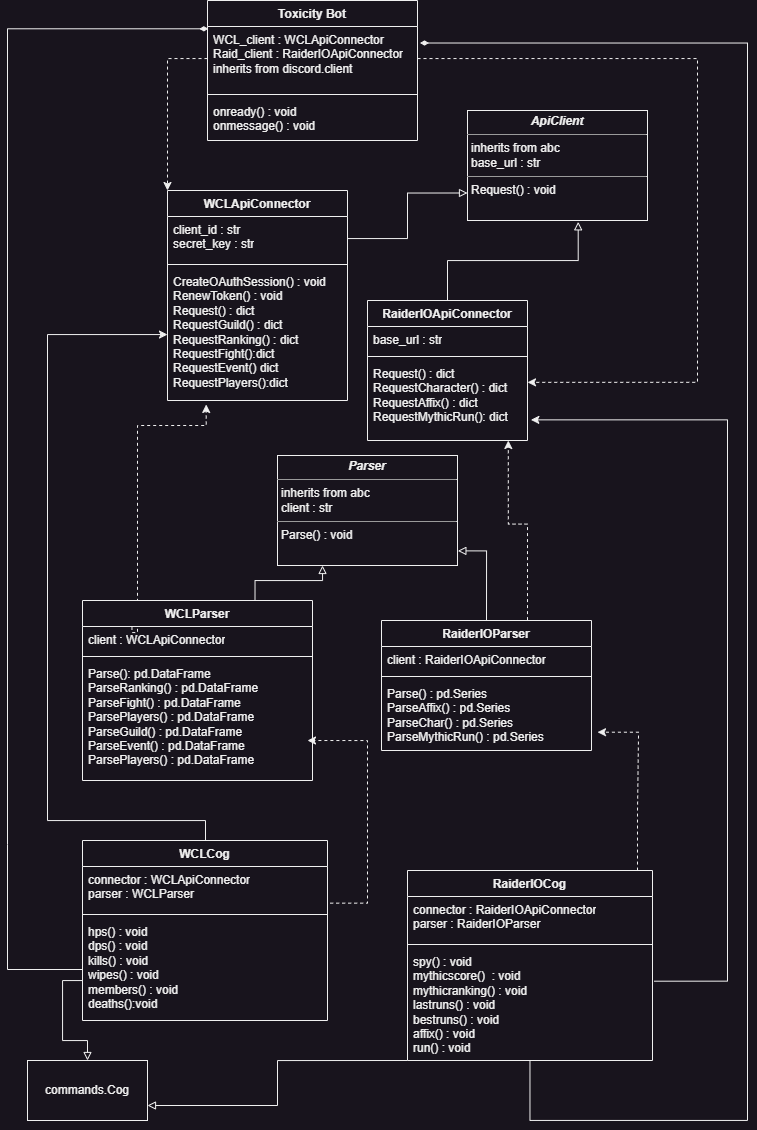

The diagram above was exported from draw.io. Its source (the exported page's mxGraphModel, read from the mxfile embedded in the PNG):
<mxGraphModel dx="2440" dy="1313" grid="1" gridSize="10" guides="1" tooltips="1" connect="1" arrows="1" fold="1" page="1" pageScale="1" pageWidth="827" pageHeight="1169" math="0" shadow="0">
  <root>
    <mxCell id="WIyWlLk6GJQsqaUBKTNV-0" />
    <mxCell id="WIyWlLk6GJQsqaUBKTNV-1" parent="WIyWlLk6GJQsqaUBKTNV-0" />
    <mxCell id="uUhdSEFUtUuGgx_ic_-7-0" value="Toxicity Bot" style="swimlane;fontStyle=1;align=center;verticalAlign=top;childLayout=stackLayout;horizontal=1;startSize=26;horizontalStack=0;resizeParent=1;resizeParentMax=0;resizeLast=0;collapsible=1;marginBottom=0;whiteSpace=wrap;html=1;" parent="WIyWlLk6GJQsqaUBKTNV-1" vertex="1">
      <mxGeometry x="240" y="20" width="210" height="140" as="geometry" />
    </mxCell>
    <mxCell id="uUhdSEFUtUuGgx_ic_-7-1" value="WCL_client : WCLApiConnector&amp;nbsp;&lt;br&gt;Raid_client : RaiderIOApiConnector&lt;br&gt;inherits from discord.client" style="text;strokeColor=none;fillColor=none;align=left;verticalAlign=top;spacingLeft=4;spacingRight=4;overflow=hidden;rotatable=0;points=[[0,0.5],[1,0.5]];portConstraint=eastwest;whiteSpace=wrap;html=1;" parent="uUhdSEFUtUuGgx_ic_-7-0" vertex="1">
      <mxGeometry y="26" width="210" height="64" as="geometry" />
    </mxCell>
    <mxCell id="uUhdSEFUtUuGgx_ic_-7-2" value="" style="line;strokeWidth=1;fillColor=none;align=left;verticalAlign=middle;spacingTop=-1;spacingLeft=3;spacingRight=3;rotatable=0;labelPosition=right;points=[];portConstraint=eastwest;strokeColor=inherit;" parent="uUhdSEFUtUuGgx_ic_-7-0" vertex="1">
      <mxGeometry y="90" width="210" height="8" as="geometry" />
    </mxCell>
    <mxCell id="uUhdSEFUtUuGgx_ic_-7-3" value="onready() : void&lt;br&gt;onmessage() : void" style="text;strokeColor=none;fillColor=none;align=left;verticalAlign=top;spacingLeft=4;spacingRight=4;overflow=hidden;rotatable=0;points=[[0,0.5],[1,0.5]];portConstraint=eastwest;whiteSpace=wrap;html=1;" parent="uUhdSEFUtUuGgx_ic_-7-0" vertex="1">
      <mxGeometry y="98" width="210" height="42" as="geometry" />
    </mxCell>
    <mxCell id="uUhdSEFUtUuGgx_ic_-7-4" value="&lt;p style=&quot;margin:0px;margin-top:4px;text-align:center;&quot;&gt;&lt;b&gt;&lt;i&gt;ApiClient&lt;/i&gt;&lt;/b&gt;&lt;/p&gt;&lt;hr size=&quot;1&quot;&gt;&lt;p style=&quot;margin:0px;margin-left:4px;&quot;&gt;inherits from abc&lt;/p&gt;&lt;p style=&quot;margin:0px;margin-left:4px;&quot;&gt;base_url : str&lt;/p&gt;&lt;hr size=&quot;1&quot;&gt;&lt;p style=&quot;margin:0px;margin-left:4px;&quot;&gt;Request() : void&lt;/p&gt;" style="verticalAlign=top;align=left;overflow=fill;fontSize=12;fontFamily=Helvetica;html=1;whiteSpace=wrap;" parent="WIyWlLk6GJQsqaUBKTNV-1" vertex="1">
      <mxGeometry x="500" y="130" width="180" height="110" as="geometry" />
    </mxCell>
    <mxCell id="F0O_o0pI-9oTjyfYn_gz-6" style="edgeStyle=orthogonalEdgeStyle;rounded=0;orthogonalLoop=1;jettySize=auto;html=1;entryX=0.615;entryY=1.012;entryDx=0;entryDy=0;entryPerimeter=0;endArrow=block;endFill=0;" edge="1" parent="WIyWlLk6GJQsqaUBKTNV-1" source="uUhdSEFUtUuGgx_ic_-7-5" target="uUhdSEFUtUuGgx_ic_-7-4">
      <mxGeometry relative="1" as="geometry" />
    </mxCell>
    <mxCell id="uUhdSEFUtUuGgx_ic_-7-5" value="RaiderIOApiConnector" style="swimlane;fontStyle=1;align=center;verticalAlign=top;childLayout=stackLayout;horizontal=1;startSize=26;horizontalStack=0;resizeParent=1;resizeParentMax=0;resizeLast=0;collapsible=1;marginBottom=0;whiteSpace=wrap;html=1;" parent="WIyWlLk6GJQsqaUBKTNV-1" vertex="1">
      <mxGeometry x="400" y="320" width="160" height="140" as="geometry" />
    </mxCell>
    <mxCell id="uUhdSEFUtUuGgx_ic_-7-6" value="base_url : str" style="text;strokeColor=none;fillColor=none;align=left;verticalAlign=top;spacingLeft=4;spacingRight=4;overflow=hidden;rotatable=0;points=[[0,0.5],[1,0.5]];portConstraint=eastwest;whiteSpace=wrap;html=1;" parent="uUhdSEFUtUuGgx_ic_-7-5" vertex="1">
      <mxGeometry y="26" width="160" height="26" as="geometry" />
    </mxCell>
    <mxCell id="uUhdSEFUtUuGgx_ic_-7-7" value="" style="line;strokeWidth=1;fillColor=none;align=left;verticalAlign=middle;spacingTop=-1;spacingLeft=3;spacingRight=3;rotatable=0;labelPosition=right;points=[];portConstraint=eastwest;strokeColor=inherit;" parent="uUhdSEFUtUuGgx_ic_-7-5" vertex="1">
      <mxGeometry y="52" width="160" height="8" as="geometry" />
    </mxCell>
    <mxCell id="uUhdSEFUtUuGgx_ic_-7-8" value="Request() : dict&lt;br&gt;RequestCharacter() : dict&lt;br&gt;RequestAffix() : dict&lt;br&gt;RequestMythicRun(): dict" style="text;strokeColor=none;fillColor=none;align=left;verticalAlign=top;spacingLeft=4;spacingRight=4;overflow=hidden;rotatable=0;points=[[0,0.5],[1,0.5]];portConstraint=eastwest;whiteSpace=wrap;html=1;" parent="uUhdSEFUtUuGgx_ic_-7-5" vertex="1">
      <mxGeometry y="60" width="160" height="80" as="geometry" />
    </mxCell>
    <mxCell id="uUhdSEFUtUuGgx_ic_-7-9" value="WCLApiConnector" style="swimlane;fontStyle=1;align=center;verticalAlign=top;childLayout=stackLayout;horizontal=1;startSize=26;horizontalStack=0;resizeParent=1;resizeParentMax=0;resizeLast=0;collapsible=1;marginBottom=0;whiteSpace=wrap;html=1;" parent="WIyWlLk6GJQsqaUBKTNV-1" vertex="1">
      <mxGeometry x="200" y="210" width="180" height="210" as="geometry" />
    </mxCell>
    <mxCell id="uUhdSEFUtUuGgx_ic_-7-10" value="client_id : str&lt;br&gt;secret_key : str" style="text;strokeColor=none;fillColor=none;align=left;verticalAlign=top;spacingLeft=4;spacingRight=4;overflow=hidden;rotatable=0;points=[[0,0.5],[1,0.5]];portConstraint=eastwest;whiteSpace=wrap;html=1;" parent="uUhdSEFUtUuGgx_ic_-7-9" vertex="1">
      <mxGeometry y="26" width="180" height="44" as="geometry" />
    </mxCell>
    <mxCell id="uUhdSEFUtUuGgx_ic_-7-11" value="" style="line;strokeWidth=1;fillColor=none;align=left;verticalAlign=middle;spacingTop=-1;spacingLeft=3;spacingRight=3;rotatable=0;labelPosition=right;points=[];portConstraint=eastwest;strokeColor=inherit;" parent="uUhdSEFUtUuGgx_ic_-7-9" vertex="1">
      <mxGeometry y="70" width="180" height="8" as="geometry" />
    </mxCell>
    <mxCell id="uUhdSEFUtUuGgx_ic_-7-12" value="CreateOAuthSession() : void&lt;br&gt;RenewToken() : void&lt;br&gt;Request() : dict&lt;br&gt;RequestGuild() : dict&lt;br&gt;RequestRanking() : dict&lt;br&gt;RequestFight():dict&lt;br&gt;RequestEvent() dict&lt;br&gt;RequestPlayers():dict" style="text;strokeColor=none;fillColor=none;align=left;verticalAlign=top;spacingLeft=4;spacingRight=4;overflow=hidden;rotatable=0;points=[[0,0.5],[1,0.5]];portConstraint=eastwest;whiteSpace=wrap;html=1;" parent="uUhdSEFUtUuGgx_ic_-7-9" vertex="1">
      <mxGeometry y="78" width="180" height="132" as="geometry" />
    </mxCell>
    <mxCell id="uUhdSEFUtUuGgx_ic_-7-21" style="edgeStyle=orthogonalEdgeStyle;rounded=0;orthogonalLoop=1;jettySize=auto;html=1;entryX=1;entryY=0.273;entryDx=0;entryDy=0;entryPerimeter=0;dashed=1;" parent="WIyWlLk6GJQsqaUBKTNV-1" source="uUhdSEFUtUuGgx_ic_-7-1" target="uUhdSEFUtUuGgx_ic_-7-8" edge="1">
      <mxGeometry relative="1" as="geometry">
        <mxPoint x="570" y="430" as="targetPoint" />
        <Array as="points">
          <mxPoint x="730" y="78" />
          <mxPoint x="730" y="402" />
        </Array>
      </mxGeometry>
    </mxCell>
    <mxCell id="uUhdSEFUtUuGgx_ic_-7-22" value="" style="text;strokeColor=none;fillColor=none;align=left;verticalAlign=middle;spacingTop=-1;spacingLeft=4;spacingRight=4;rotatable=0;labelPosition=right;points=[];portConstraint=eastwest;" parent="WIyWlLk6GJQsqaUBKTNV-1" vertex="1">
      <mxGeometry x="590" y="680" width="20" height="14" as="geometry" />
    </mxCell>
    <mxCell id="uUhdSEFUtUuGgx_ic_-7-36" style="edgeStyle=orthogonalEdgeStyle;rounded=0;orthogonalLoop=1;jettySize=auto;html=1;dashed=1;exitX=0.215;exitY=0.013;exitDx=0;exitDy=0;exitPerimeter=0;entryX=0.215;entryY=1.03;entryDx=0;entryDy=0;entryPerimeter=0;" parent="WIyWlLk6GJQsqaUBKTNV-1" source="uUhdSEFUtUuGgx_ic_-7-27" target="uUhdSEFUtUuGgx_ic_-7-12" edge="1">
      <mxGeometry relative="1" as="geometry">
        <mxPoint x="170" y="665.5" as="sourcePoint" />
        <mxPoint x="190" y="444.5" as="targetPoint" />
        <Array as="points">
          <mxPoint x="170" y="652" />
          <mxPoint x="170" y="445" />
          <mxPoint x="239" y="445" />
        </Array>
      </mxGeometry>
    </mxCell>
    <mxCell id="F0O_o0pI-9oTjyfYn_gz-1" style="edgeStyle=orthogonalEdgeStyle;rounded=0;orthogonalLoop=1;jettySize=auto;html=1;exitX=0.75;exitY=0;exitDx=0;exitDy=0;entryX=0.25;entryY=1;entryDx=0;entryDy=0;endArrow=block;endFill=0;" edge="1" parent="WIyWlLk6GJQsqaUBKTNV-1" source="uUhdSEFUtUuGgx_ic_-7-27" target="F0O_o0pI-9oTjyfYn_gz-0">
      <mxGeometry relative="1" as="geometry" />
    </mxCell>
    <mxCell id="uUhdSEFUtUuGgx_ic_-7-27" value="WCLParser" style="swimlane;fontStyle=1;align=center;verticalAlign=top;childLayout=stackLayout;horizontal=1;startSize=26;horizontalStack=0;resizeParent=1;resizeParentMax=0;resizeLast=0;collapsible=1;marginBottom=0;whiteSpace=wrap;html=1;" parent="WIyWlLk6GJQsqaUBKTNV-1" vertex="1">
      <mxGeometry x="115" y="620" width="230" height="180" as="geometry" />
    </mxCell>
    <mxCell id="uUhdSEFUtUuGgx_ic_-7-28" value="client : WCLApiConnector" style="text;strokeColor=none;fillColor=none;align=left;verticalAlign=top;spacingLeft=4;spacingRight=4;overflow=hidden;rotatable=0;points=[[0,0.5],[1,0.5]];portConstraint=eastwest;whiteSpace=wrap;html=1;" parent="uUhdSEFUtUuGgx_ic_-7-27" vertex="1">
      <mxGeometry y="26" width="230" height="26" as="geometry" />
    </mxCell>
    <mxCell id="uUhdSEFUtUuGgx_ic_-7-29" value="" style="line;strokeWidth=1;fillColor=none;align=left;verticalAlign=middle;spacingTop=-1;spacingLeft=3;spacingRight=3;rotatable=0;labelPosition=right;points=[];portConstraint=eastwest;strokeColor=inherit;" parent="uUhdSEFUtUuGgx_ic_-7-27" vertex="1">
      <mxGeometry y="52" width="230" height="8" as="geometry" />
    </mxCell>
    <mxCell id="uUhdSEFUtUuGgx_ic_-7-30" value="Parse(): pd.DataFrame&lt;br&gt;ParseRanking() : pd.DataFrame&lt;br&gt;ParseFight() : pd.DataFrame&lt;br&gt;ParsePlayers() : pd.DataFrame&lt;br&gt;ParseGuild() : pd.DataFrame&lt;br&gt;ParseEvent() : pd.DataFrame&lt;br&gt;ParsePlayers() : pd.DataFrame" style="text;strokeColor=none;fillColor=none;align=left;verticalAlign=top;spacingLeft=4;spacingRight=4;overflow=hidden;rotatable=0;points=[[0,0.5],[1,0.5]];portConstraint=eastwest;whiteSpace=wrap;html=1;" parent="uUhdSEFUtUuGgx_ic_-7-27" vertex="1">
      <mxGeometry y="60" width="230" height="120" as="geometry" />
    </mxCell>
    <mxCell id="uUhdSEFUtUuGgx_ic_-7-37" style="edgeStyle=orthogonalEdgeStyle;rounded=0;orthogonalLoop=1;jettySize=auto;html=1;entryX=1.005;entryY=0.705;entryDx=0;entryDy=0;entryPerimeter=0;dashed=1;" parent="WIyWlLk6GJQsqaUBKTNV-1" edge="1">
      <mxGeometry relative="1" as="geometry">
        <mxPoint x="560" y="663.6" as="sourcePoint" />
        <mxPoint x="540.8000000000002" y="460.0000000000001" as="targetPoint" />
        <Array as="points">
          <mxPoint x="560" y="543.6" />
          <mxPoint x="541" y="543.6" />
        </Array>
      </mxGeometry>
    </mxCell>
    <mxCell id="F0O_o0pI-9oTjyfYn_gz-2" style="edgeStyle=orthogonalEdgeStyle;rounded=0;orthogonalLoop=1;jettySize=auto;html=1;exitX=0.5;exitY=0;exitDx=0;exitDy=0;entryX=1.002;entryY=0.867;entryDx=0;entryDy=0;entryPerimeter=0;endArrow=block;endFill=0;" edge="1" parent="WIyWlLk6GJQsqaUBKTNV-1" source="uUhdSEFUtUuGgx_ic_-7-31" target="F0O_o0pI-9oTjyfYn_gz-0">
      <mxGeometry relative="1" as="geometry" />
    </mxCell>
    <mxCell id="uUhdSEFUtUuGgx_ic_-7-31" value="RaiderIOParser" style="swimlane;fontStyle=1;align=center;verticalAlign=top;childLayout=stackLayout;horizontal=1;startSize=26;horizontalStack=0;resizeParent=1;resizeParentMax=0;resizeLast=0;collapsible=1;marginBottom=0;whiteSpace=wrap;html=1;" parent="WIyWlLk6GJQsqaUBKTNV-1" vertex="1">
      <mxGeometry x="414" y="640" width="210" height="130" as="geometry" />
    </mxCell>
    <mxCell id="uUhdSEFUtUuGgx_ic_-7-32" value="client : RaiderIOApiConnector" style="text;strokeColor=none;fillColor=none;align=left;verticalAlign=top;spacingLeft=4;spacingRight=4;overflow=hidden;rotatable=0;points=[[0,0.5],[1,0.5]];portConstraint=eastwest;whiteSpace=wrap;html=1;" parent="uUhdSEFUtUuGgx_ic_-7-31" vertex="1">
      <mxGeometry y="26" width="210" height="26" as="geometry" />
    </mxCell>
    <mxCell id="uUhdSEFUtUuGgx_ic_-7-33" value="" style="line;strokeWidth=1;fillColor=none;align=left;verticalAlign=middle;spacingTop=-1;spacingLeft=3;spacingRight=3;rotatable=0;labelPosition=right;points=[];portConstraint=eastwest;strokeColor=inherit;" parent="uUhdSEFUtUuGgx_ic_-7-31" vertex="1">
      <mxGeometry y="52" width="210" height="8" as="geometry" />
    </mxCell>
    <mxCell id="uUhdSEFUtUuGgx_ic_-7-34" value="Parse() : pd.Series&lt;br&gt;ParseAffix() : pd.Series&lt;br&gt;ParseChar() : pd.Series&lt;br&gt;ParseMythicRun() : pd.Series&lt;br&gt;" style="text;strokeColor=none;fillColor=none;align=left;verticalAlign=top;spacingLeft=4;spacingRight=4;overflow=hidden;rotatable=0;points=[[0,0.5],[1,0.5]];portConstraint=eastwest;whiteSpace=wrap;html=1;" parent="uUhdSEFUtUuGgx_ic_-7-31" vertex="1">
      <mxGeometry y="60" width="210" height="70" as="geometry" />
    </mxCell>
    <mxCell id="uUhdSEFUtUuGgx_ic_-7-46" style="edgeStyle=orthogonalEdgeStyle;rounded=0;orthogonalLoop=1;jettySize=auto;html=1;entryX=1;entryY=0.717;entryDx=0;entryDy=0;entryPerimeter=0;dashed=1;" parent="WIyWlLk6GJQsqaUBKTNV-1" edge="1">
      <mxGeometry relative="1" as="geometry">
        <mxPoint x="490" y="890" as="sourcePoint" />
        <mxPoint x="630" y="751.7" as="targetPoint" />
        <Array as="points">
          <mxPoint x="670" y="890" />
          <mxPoint x="670" y="830" />
          <mxPoint x="671" y="830" />
          <mxPoint x="671" y="752" />
        </Array>
      </mxGeometry>
    </mxCell>
    <mxCell id="uUhdSEFUtUuGgx_ic_-7-47" style="edgeStyle=orthogonalEdgeStyle;rounded=0;orthogonalLoop=1;jettySize=auto;html=1;entryX=1.021;entryY=0.742;entryDx=0;entryDy=0;entryPerimeter=0;exitX=1.007;exitY=0.292;exitDx=0;exitDy=0;exitPerimeter=0;" parent="WIyWlLk6GJQsqaUBKTNV-1" source="uUhdSEFUtUuGgx_ic_-7-45" target="uUhdSEFUtUuGgx_ic_-7-8" edge="1">
      <mxGeometry relative="1" as="geometry">
        <Array as="points">
          <mxPoint x="760" y="1001" />
          <mxPoint x="760" y="439" />
        </Array>
        <mxPoint x="760" y="1010" as="sourcePoint" />
        <mxPoint x="580" y="470" as="targetPoint" />
      </mxGeometry>
    </mxCell>
    <mxCell id="uUhdSEFUtUuGgx_ic_-7-42" value="RaiderIOCog" style="swimlane;fontStyle=1;align=center;verticalAlign=top;childLayout=stackLayout;horizontal=1;startSize=26;horizontalStack=0;resizeParent=1;resizeParentMax=0;resizeLast=0;collapsible=1;marginBottom=0;whiteSpace=wrap;html=1;" parent="WIyWlLk6GJQsqaUBKTNV-1" vertex="1">
      <mxGeometry x="440" y="890" width="245" height="190" as="geometry" />
    </mxCell>
    <mxCell id="uUhdSEFUtUuGgx_ic_-7-43" value="connector : RaiderIOApiConnector&lt;br&gt;parser : RaiderIOParser" style="text;strokeColor=none;fillColor=none;align=left;verticalAlign=top;spacingLeft=4;spacingRight=4;overflow=hidden;rotatable=0;points=[[0,0.5],[1,0.5]];portConstraint=eastwest;whiteSpace=wrap;html=1;" parent="uUhdSEFUtUuGgx_ic_-7-42" vertex="1">
      <mxGeometry y="26" width="245" height="44" as="geometry" />
    </mxCell>
    <mxCell id="uUhdSEFUtUuGgx_ic_-7-44" value="" style="line;strokeWidth=1;fillColor=none;align=left;verticalAlign=middle;spacingTop=-1;spacingLeft=3;spacingRight=3;rotatable=0;labelPosition=right;points=[];portConstraint=eastwest;strokeColor=inherit;" parent="uUhdSEFUtUuGgx_ic_-7-42" vertex="1">
      <mxGeometry y="70" width="245" height="8" as="geometry" />
    </mxCell>
    <mxCell id="uUhdSEFUtUuGgx_ic_-7-45" value="spy() : void&lt;br&gt;mythicscore()&amp;nbsp; : void&lt;br&gt;mythicranking() : void&lt;br&gt;lastruns() : void&lt;br&gt;bestruns() : void&lt;br&gt;affix() : void&lt;br&gt;run() : void" style="text;strokeColor=none;fillColor=none;align=left;verticalAlign=top;spacingLeft=4;spacingRight=4;overflow=hidden;rotatable=0;points=[[0,0.5],[1,0.5]];portConstraint=eastwest;whiteSpace=wrap;html=1;" parent="uUhdSEFUtUuGgx_ic_-7-42" vertex="1">
      <mxGeometry y="78" width="245" height="112" as="geometry" />
    </mxCell>
    <mxCell id="uUhdSEFUtUuGgx_ic_-7-48" style="edgeStyle=orthogonalEdgeStyle;rounded=0;orthogonalLoop=1;jettySize=auto;html=1;entryX=1.012;entryY=0.258;entryDx=0;entryDy=0;entryPerimeter=0;endArrow=diamondThin;endFill=1;" parent="WIyWlLk6GJQsqaUBKTNV-1" source="uUhdSEFUtUuGgx_ic_-7-45" target="uUhdSEFUtUuGgx_ic_-7-1" edge="1">
      <mxGeometry relative="1" as="geometry">
        <Array as="points">
          <mxPoint x="563" y="1140" />
          <mxPoint x="780" y="1140" />
          <mxPoint x="780" y="63" />
        </Array>
      </mxGeometry>
    </mxCell>
    <mxCell id="uUhdSEFUtUuGgx_ic_-7-53" style="edgeStyle=orthogonalEdgeStyle;rounded=0;orthogonalLoop=1;jettySize=auto;html=1;dashed=1;exitX=1.011;exitY=0.833;exitDx=0;exitDy=0;exitPerimeter=0;" parent="WIyWlLk6GJQsqaUBKTNV-1" source="uUhdSEFUtUuGgx_ic_-7-50" edge="1">
      <mxGeometry relative="1" as="geometry">
        <mxPoint x="414" y="880" as="sourcePoint" />
        <mxPoint x="340" y="760" as="targetPoint" />
        <Array as="points">
          <mxPoint x="400" y="923" />
          <mxPoint x="400" y="760" />
        </Array>
      </mxGeometry>
    </mxCell>
    <mxCell id="uUhdSEFUtUuGgx_ic_-7-49" value="WCLCog" style="swimlane;fontStyle=1;align=center;verticalAlign=top;childLayout=stackLayout;horizontal=1;startSize=26;horizontalStack=0;resizeParent=1;resizeParentMax=0;resizeLast=0;collapsible=1;marginBottom=0;whiteSpace=wrap;html=1;" parent="WIyWlLk6GJQsqaUBKTNV-1" vertex="1">
      <mxGeometry x="115" y="860" width="245" height="180" as="geometry" />
    </mxCell>
    <mxCell id="uUhdSEFUtUuGgx_ic_-7-50" value="connector : WCLApiConnector&lt;br&gt;parser : WCLParser" style="text;strokeColor=none;fillColor=none;align=left;verticalAlign=top;spacingLeft=4;spacingRight=4;overflow=hidden;rotatable=0;points=[[0,0.5],[1,0.5]];portConstraint=eastwest;whiteSpace=wrap;html=1;" parent="uUhdSEFUtUuGgx_ic_-7-49" vertex="1">
      <mxGeometry y="26" width="245" height="44" as="geometry" />
    </mxCell>
    <mxCell id="uUhdSEFUtUuGgx_ic_-7-51" value="" style="line;strokeWidth=1;fillColor=none;align=left;verticalAlign=middle;spacingTop=-1;spacingLeft=3;spacingRight=3;rotatable=0;labelPosition=right;points=[];portConstraint=eastwest;strokeColor=inherit;" parent="uUhdSEFUtUuGgx_ic_-7-49" vertex="1">
      <mxGeometry y="70" width="245" height="8" as="geometry" />
    </mxCell>
    <mxCell id="uUhdSEFUtUuGgx_ic_-7-52" value="hps() : void&lt;br&gt;dps() : void&lt;br&gt;kills() : void&lt;br&gt;wipes() : void&lt;br&gt;members() : void&lt;br&gt;deaths():void" style="text;strokeColor=none;fillColor=none;align=left;verticalAlign=top;spacingLeft=4;spacingRight=4;overflow=hidden;rotatable=0;points=[[0,0.5],[1,0.5]];portConstraint=eastwest;whiteSpace=wrap;html=1;" parent="uUhdSEFUtUuGgx_ic_-7-49" vertex="1">
      <mxGeometry y="78" width="245" height="102" as="geometry" />
    </mxCell>
    <mxCell id="uUhdSEFUtUuGgx_ic_-7-54" style="edgeStyle=orthogonalEdgeStyle;rounded=0;orthogonalLoop=1;jettySize=auto;html=1;" parent="WIyWlLk6GJQsqaUBKTNV-1" target="uUhdSEFUtUuGgx_ic_-7-12" edge="1">
      <mxGeometry relative="1" as="geometry">
        <Array as="points">
          <mxPoint x="238" y="840" />
          <mxPoint x="80" y="840" />
          <mxPoint x="80" y="354" />
        </Array>
        <mxPoint x="238" y="860" as="sourcePoint" />
        <mxPoint x="160" y="320" as="targetPoint" />
      </mxGeometry>
    </mxCell>
    <mxCell id="uUhdSEFUtUuGgx_ic_-7-55" style="edgeStyle=orthogonalEdgeStyle;rounded=0;orthogonalLoop=1;jettySize=auto;html=1;entryX=0.004;entryY=0.036;entryDx=0;entryDy=0;entryPerimeter=0;endArrow=diamondThin;endFill=1;" parent="WIyWlLk6GJQsqaUBKTNV-1" source="uUhdSEFUtUuGgx_ic_-7-52" target="uUhdSEFUtUuGgx_ic_-7-1" edge="1">
      <mxGeometry relative="1" as="geometry">
        <Array as="points">
          <mxPoint x="40" y="864" />
          <mxPoint x="40" y="48" />
          <mxPoint x="180" y="48" />
        </Array>
      </mxGeometry>
    </mxCell>
    <mxCell id="F0O_o0pI-9oTjyfYn_gz-0" value="&lt;p style=&quot;margin:0px;margin-top:4px;text-align:center;&quot;&gt;&lt;b&gt;&lt;i&gt;Parser&lt;/i&gt;&lt;/b&gt;&lt;/p&gt;&lt;hr size=&quot;1&quot;&gt;&lt;p style=&quot;margin:0px;margin-left:4px;&quot;&gt;inherits from abc&lt;/p&gt;&lt;p style=&quot;margin:0px;margin-left:4px;&quot;&gt;client : str&lt;/p&gt;&lt;hr size=&quot;1&quot;&gt;&lt;p style=&quot;margin:0px;margin-left:4px;&quot;&gt;Parse() : void&lt;/p&gt;" style="verticalAlign=top;align=left;overflow=fill;fontSize=12;fontFamily=Helvetica;html=1;whiteSpace=wrap;" vertex="1" parent="WIyWlLk6GJQsqaUBKTNV-1">
      <mxGeometry x="310" y="475" width="180" height="110" as="geometry" />
    </mxCell>
    <mxCell id="F0O_o0pI-9oTjyfYn_gz-4" style="edgeStyle=orthogonalEdgeStyle;rounded=0;orthogonalLoop=1;jettySize=auto;html=1;entryX=0;entryY=0;entryDx=0;entryDy=0;dashed=1;" edge="1" parent="WIyWlLk6GJQsqaUBKTNV-1" source="uUhdSEFUtUuGgx_ic_-7-1" target="uUhdSEFUtUuGgx_ic_-7-9">
      <mxGeometry relative="1" as="geometry" />
    </mxCell>
    <mxCell id="F0O_o0pI-9oTjyfYn_gz-5" style="edgeStyle=orthogonalEdgeStyle;rounded=0;orthogonalLoop=1;jettySize=auto;html=1;entryX=0;entryY=0.75;entryDx=0;entryDy=0;endArrow=block;endFill=0;" edge="1" parent="WIyWlLk6GJQsqaUBKTNV-1" source="uUhdSEFUtUuGgx_ic_-7-10" target="uUhdSEFUtUuGgx_ic_-7-4">
      <mxGeometry relative="1" as="geometry" />
    </mxCell>
    <mxCell id="F0O_o0pI-9oTjyfYn_gz-7" value="commands.Cog" style="rounded=0;whiteSpace=wrap;html=1;" vertex="1" parent="WIyWlLk6GJQsqaUBKTNV-1">
      <mxGeometry x="60" y="1080" width="120" height="60" as="geometry" />
    </mxCell>
    <mxCell id="F0O_o0pI-9oTjyfYn_gz-9" style="edgeStyle=orthogonalEdgeStyle;rounded=0;orthogonalLoop=1;jettySize=auto;html=1;entryX=0.5;entryY=0;entryDx=0;entryDy=0;endArrow=block;endFill=0;" edge="1" parent="WIyWlLk6GJQsqaUBKTNV-1" source="uUhdSEFUtUuGgx_ic_-7-52" target="F0O_o0pI-9oTjyfYn_gz-7">
      <mxGeometry relative="1" as="geometry">
        <Array as="points">
          <mxPoint x="95" y="1000" />
          <mxPoint x="95" y="1060" />
          <mxPoint x="120" y="1060" />
        </Array>
      </mxGeometry>
    </mxCell>
    <mxCell id="F0O_o0pI-9oTjyfYn_gz-10" style="edgeStyle=orthogonalEdgeStyle;rounded=0;orthogonalLoop=1;jettySize=auto;html=1;entryX=1;entryY=0.75;entryDx=0;entryDy=0;endArrow=block;endFill=0;" edge="1" parent="WIyWlLk6GJQsqaUBKTNV-1" source="uUhdSEFUtUuGgx_ic_-7-45" target="F0O_o0pI-9oTjyfYn_gz-7">
      <mxGeometry relative="1" as="geometry">
        <Array as="points">
          <mxPoint x="310" y="1080" />
          <mxPoint x="310" y="1125" />
        </Array>
      </mxGeometry>
    </mxCell>
  </root>
</mxGraphModel>